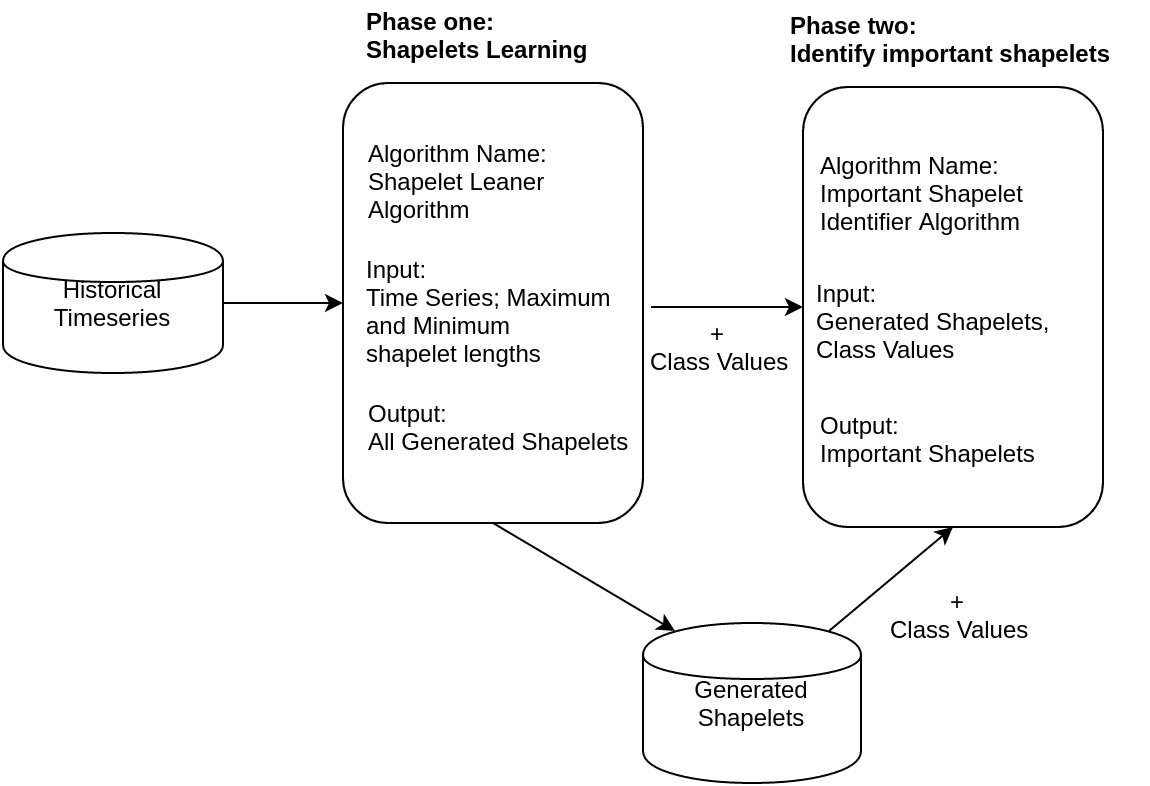

The diagram above was exported from draw.io. Its source (the exported page's mxGraphModel, read from the mxfile embedded in the PNG):
<mxGraphModel dx="1379" dy="815" grid="1" gridSize="10" guides="1" tooltips="1" connect="1" arrows="1" fold="1" page="1" pageScale="1" pageWidth="850" pageHeight="1100" background="#ffffff" math="0" shadow="0">
  <root>
    <mxCell id="0" />
    <mxCell id="1" parent="0" />
    <mxCell id="4644a8e270b91ced-1" value="Historical Timeseries" style="shape=cylinder;whiteSpace=wrap;html=1;" vertex="1" parent="1">
      <mxGeometry x="90" y="245" width="110" height="70" as="geometry" />
    </mxCell>
    <mxCell id="4644a8e270b91ced-2" value="" style="rounded=1;whiteSpace=wrap;html=1;" vertex="1" parent="1">
      <mxGeometry x="260" y="170" width="150" height="220" as="geometry" />
    </mxCell>
    <mxCell id="4644a8e270b91ced-3" value="&lt;span&gt;Algorithm Name:&amp;nbsp;&lt;/span&gt;&lt;div&gt;&lt;span&gt;Shapelet Leaner&lt;/span&gt;&lt;/div&gt;&lt;div&gt;Algorithm&lt;/div&gt;&lt;div&gt;&lt;br&gt;&lt;/div&gt;" style="text;html=1;resizable=0;points=[];autosize=1;align=left;verticalAlign=top;spacingTop=-4;" vertex="1" parent="1">
      <mxGeometry x="271" y="196" width="110" height="60" as="geometry" />
    </mxCell>
    <mxCell id="4644a8e270b91ced-5" value="Input:&lt;div&gt;&lt;span style=&quot;line-height: 1.2&quot;&gt;Time Series;&amp;nbsp;&lt;/span&gt;&lt;span style=&quot;line-height: 1.2&quot;&gt;Maximum&amp;nbsp;&lt;/span&gt;&lt;/div&gt;&lt;div&gt;&lt;span style=&quot;line-height: 1.2&quot;&gt;and Minimum&amp;nbsp;&lt;/span&gt;&lt;/div&gt;&lt;div&gt;&lt;span style=&quot;line-height: 1.2&quot;&gt;shapelet lengths&lt;/span&gt;&lt;/div&gt;" style="text;html=1;resizable=0;points=[];autosize=1;align=left;verticalAlign=top;spacingTop=-4;" vertex="1" parent="1">
      <mxGeometry x="270" y="254" width="140" height="60" as="geometry" />
    </mxCell>
    <mxCell id="4644a8e270b91ced-7" value="Output:&lt;div&gt;All Generated Shapelets&lt;/div&gt;" style="text;html=1;resizable=0;points=[];autosize=1;align=left;verticalAlign=top;spacingTop=-4;" vertex="1" parent="1">
      <mxGeometry x="271" y="326" width="150" height="30" as="geometry" />
    </mxCell>
    <mxCell id="4644a8e270b91ced-8" style="edgeStyle=orthogonalEdgeStyle;rounded=0;html=1;exitX=0.5;exitY=1;jettySize=auto;orthogonalLoop=1;" edge="1" parent="1" source="4644a8e270b91ced-2" target="4644a8e270b91ced-2">
      <mxGeometry relative="1" as="geometry" />
    </mxCell>
    <mxCell id="4644a8e270b91ced-9" value="&lt;b&gt;Phase one:&lt;/b&gt;&lt;div&gt;&lt;b&gt;Shapelets Learning&lt;/b&gt;&lt;/div&gt;" style="text;html=1;resizable=0;points=[];autosize=1;align=left;verticalAlign=top;spacingTop=-4;" vertex="1" parent="1">
      <mxGeometry x="270" y="130" width="130" height="30" as="geometry" />
    </mxCell>
    <mxCell id="4644a8e270b91ced-10" value="" style="rounded=1;whiteSpace=wrap;html=1;" vertex="1" parent="1">
      <mxGeometry x="490" y="172" width="150" height="220" as="geometry" />
    </mxCell>
    <mxCell id="4644a8e270b91ced-11" value="Generated Shapelets" style="shape=cylinder;whiteSpace=wrap;html=1;" vertex="1" parent="1">
      <mxGeometry x="410" y="440" width="109" height="80" as="geometry" />
    </mxCell>
    <mxCell id="4644a8e270b91ced-12" value="&lt;b&gt;Phase two:&lt;/b&gt;&lt;div&gt;&lt;b&gt;Identify important shapelets&lt;/b&gt;&lt;/div&gt;" style="text;html=1;resizable=0;points=[];autosize=1;align=left;verticalAlign=top;spacingTop=-4;" vertex="1" parent="1">
      <mxGeometry x="482" y="132" width="180" height="30" as="geometry" />
    </mxCell>
    <mxCell id="4644a8e270b91ced-14" value="&lt;span&gt;Algorithm Name:&amp;nbsp;&lt;/span&gt;&lt;div&gt;Important Shapelet&lt;/div&gt;&lt;div&gt;Identifier Algorithm&lt;/div&gt;&lt;div&gt;&lt;br&gt;&lt;/div&gt;" style="text;html=1;resizable=0;points=[];autosize=1;align=left;verticalAlign=top;spacingTop=-4;" vertex="1" parent="1">
      <mxGeometry x="497" y="202" width="120" height="60" as="geometry" />
    </mxCell>
    <mxCell id="4644a8e270b91ced-15" value="Input:&lt;div&gt;&lt;span style=&quot;line-height: 1.2&quot;&gt;Generated Shapelets,&lt;/span&gt;&lt;br&gt;&lt;/div&gt;&lt;div&gt;Class Values&lt;/div&gt;&lt;div&gt;&lt;span style=&quot;line-height: 1.2&quot;&gt;&lt;br&gt;&lt;/span&gt;&lt;/div&gt;" style="text;html=1;resizable=0;points=[];autosize=1;align=left;verticalAlign=top;spacingTop=-4;" vertex="1" parent="1">
      <mxGeometry x="495" y="266" width="130" height="60" as="geometry" />
    </mxCell>
    <mxCell id="4644a8e270b91ced-16" value="Output:&lt;div&gt;Important Shapelets&lt;/div&gt;" style="text;html=1;resizable=0;points=[];autosize=1;align=left;verticalAlign=top;spacingTop=-4;" vertex="1" parent="1">
      <mxGeometry x="497" y="332" width="120" height="30" as="geometry" />
    </mxCell>
    <mxCell id="4644a8e270b91ced-17" value="" style="endArrow=classic;html=1;entryX=0;entryY=0.5;exitX=1;exitY=0.5;" edge="1" parent="1" source="4644a8e270b91ced-1" target="4644a8e270b91ced-2">
      <mxGeometry width="50" height="50" relative="1" as="geometry">
        <mxPoint x="10" y="60" as="sourcePoint" />
        <mxPoint x="60" y="10" as="targetPoint" />
      </mxGeometry>
    </mxCell>
    <mxCell id="4644a8e270b91ced-18" value="" style="endArrow=classic;html=1;entryX=0;entryY=0.5;exitX=1.029;exitY=0.467;exitPerimeter=0;" edge="1" parent="1" source="4644a8e270b91ced-5" target="4644a8e270b91ced-10">
      <mxGeometry width="50" height="50" relative="1" as="geometry">
        <mxPoint x="10" y="60" as="sourcePoint" />
        <mxPoint x="60" y="10" as="targetPoint" />
      </mxGeometry>
    </mxCell>
    <mxCell id="4644a8e270b91ced-19" value="" style="endArrow=classic;html=1;entryX=0.15;entryY=0.05;entryPerimeter=0;exitX=0.5;exitY=1;" edge="1" parent="1" source="4644a8e270b91ced-2" target="4644a8e270b91ced-11">
      <mxGeometry width="50" height="50" relative="1" as="geometry">
        <mxPoint x="10" y="60" as="sourcePoint" />
        <mxPoint x="60" y="10" as="targetPoint" />
      </mxGeometry>
    </mxCell>
    <mxCell id="4644a8e270b91ced-20" value="" style="endArrow=classic;html=1;entryX=0.5;entryY=1;exitX=0.85;exitY=0.05;exitPerimeter=0;" edge="1" parent="1" source="4644a8e270b91ced-11" target="4644a8e270b91ced-10">
      <mxGeometry width="50" height="50" relative="1" as="geometry">
        <mxPoint x="10" y="60" as="sourcePoint" />
        <mxPoint x="60" y="10" as="targetPoint" />
      </mxGeometry>
    </mxCell>
    <mxCell id="3bfb29a29338e53d-1" value="&amp;nbsp; &amp;nbsp; &amp;nbsp; &amp;nbsp; &amp;nbsp;+&amp;nbsp;&lt;div&gt;Class Values&lt;/div&gt;" style="text;html=1;resizable=0;points=[];autosize=1;align=left;verticalAlign=top;spacingTop=-4;" vertex="1" parent="1">
      <mxGeometry x="412" y="286" width="80" height="30" as="geometry" />
    </mxCell>
    <mxCell id="3b196abd558c96ce-3" value="&amp;nbsp; &amp;nbsp; &amp;nbsp; &amp;nbsp; &amp;nbsp;+&amp;nbsp;&lt;div&gt;Class Values&lt;/div&gt;" style="text;html=1;resizable=0;points=[];autosize=1;align=left;verticalAlign=top;spacingTop=-4;" vertex="1" parent="1">
      <mxGeometry x="532" y="420" width="80" height="30" as="geometry" />
    </mxCell>
  </root>
</mxGraphModel>